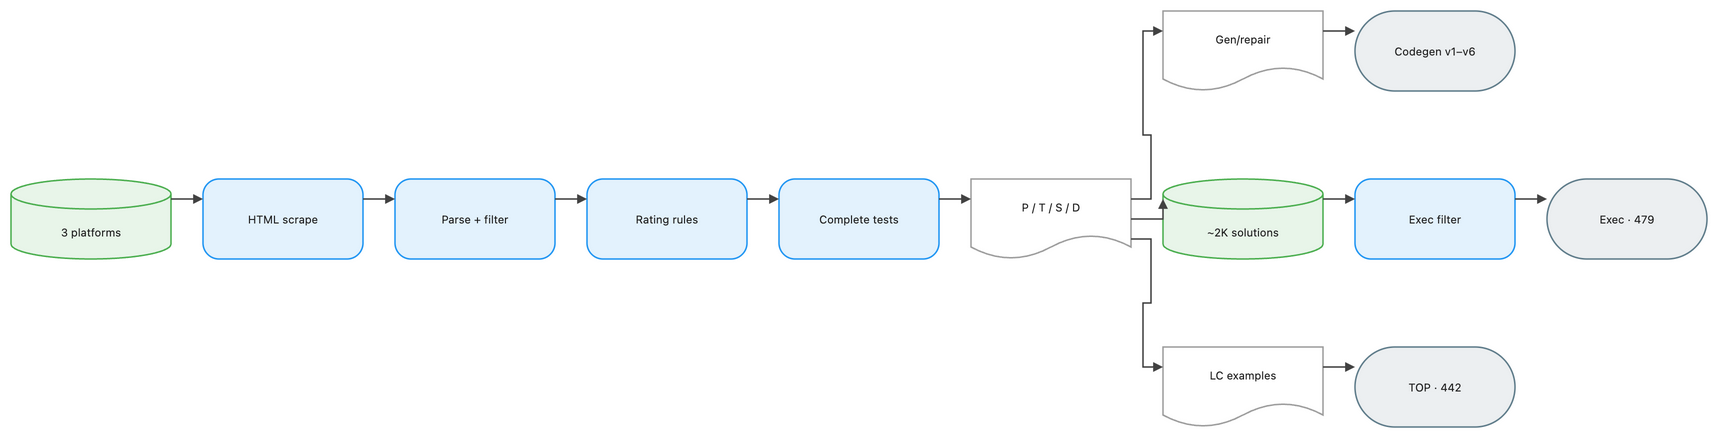

The diagram above was exported from draw.io. Its source (the exported page's mxGraphModel, read from the mxfile embedded in the PNG):
<mxGraphModel dx="1120" dy="720" grid="1" gridSize="8" guides="1" tooltips="1" connect="1" arrows="1" fold="1" page="1" pageScale="1" pageWidth="1760" pageHeight="528" math="1" background="#FFFFFF">
  <root>
    <mxCell id="0" />
    <mxCell id="1" parent="0" />
    <mxCell id="2" value="3 platforms" style="shape=cylinder3;boundedLbl=1;backgroundOutline=1;size=15;html=1;whiteSpace=wrap;fillColor=#E8F5E9;strokeColor=#4CAF50;strokeWidth=1.5;fontColor=#212121;fontSize=11;fontFamily=Inter, Roboto, system-ui, -apple-system, sans-serif;verticalAlign=middle;align=center" vertex="1" parent="1">
      <mxGeometry x="-16" y="200" width="160" height="80" as="geometry" />
    </mxCell>
    <mxCell id="3" value="HTML scrape" style="rounded=1;arcSize=20;html=1;whiteSpace=wrap;fillColor=#E3F2FD;strokeColor=#2196F3;strokeWidth=1.5;fontColor=#212121;fontSize=11;fontFamily=Inter, Roboto, system-ui, -apple-system, sans-serif;verticalAlign=middle;align=center" vertex="1" parent="1">
      <mxGeometry x="176" y="200" width="160" height="80" as="geometry" />
    </mxCell>
    <mxCell id="4" value="Parse + filter" style="rounded=1;arcSize=20;html=1;whiteSpace=wrap;fillColor=#E3F2FD;strokeColor=#2196F3;strokeWidth=1.5;fontColor=#212121;fontSize=11;fontFamily=Inter, Roboto, system-ui, -apple-system, sans-serif;verticalAlign=middle;align=center" vertex="1" parent="1">
      <mxGeometry x="368" y="200" width="160" height="80" as="geometry" />
    </mxCell>
    <mxCell id="5" value="Rating rules" style="rounded=1;arcSize=20;html=1;whiteSpace=wrap;fillColor=#E3F2FD;strokeColor=#2196F3;strokeWidth=1.5;fontColor=#212121;fontSize=11;fontFamily=Inter, Roboto, system-ui, -apple-system, sans-serif;verticalAlign=middle;align=center" vertex="1" parent="1">
      <mxGeometry x="560" y="200" width="160" height="80" as="geometry" />
    </mxCell>
    <mxCell id="6" value="Complete tests" style="rounded=1;arcSize=20;html=1;whiteSpace=wrap;fillColor=#E3F2FD;strokeColor=#2196F3;strokeWidth=1.5;fontColor=#212121;fontSize=11;fontFamily=Inter, Roboto, system-ui, -apple-system, sans-serif;verticalAlign=middle;align=center" vertex="1" parent="1">
      <mxGeometry x="752" y="200" width="160" height="80" as="geometry" />
    </mxCell>
    <mxCell id="7" value="P / T / S / D" style="shape=document;boundedLbl=1;html=1;whiteSpace=wrap;fillColor=#FFFFFF;strokeColor=#9E9E9E;strokeWidth=1.5;fontColor=#212121;fontSize=11;fontFamily=Inter, Roboto, system-ui, -apple-system, sans-serif;verticalAlign=middle;align=center" vertex="1" parent="1">
      <mxGeometry x="944" y="200" width="160" height="80" as="geometry" />
    </mxCell>
    <mxCell id="8" value="Gen/repair" style="shape=document;boundedLbl=1;html=1;whiteSpace=wrap;fillColor=#FFFFFF;strokeColor=#9E9E9E;strokeWidth=1.5;fontColor=#212121;fontSize=11;fontFamily=Inter, Roboto, system-ui, -apple-system, sans-serif;verticalAlign=middle;align=center" vertex="1" parent="1">
      <mxGeometry x="1136" y="32" width="160" height="80" as="geometry" />
    </mxCell>
    <mxCell id="9" value="Codegen v1–v6" style="rounded=1;arcSize=50;html=1;whiteSpace=wrap;fillColor=#ECEFF1;strokeColor=#607D8B;strokeWidth=1.5;fontColor=#212121;fontSize=11;fontFamily=Inter, Roboto, system-ui, -apple-system, sans-serif;verticalAlign=middle;align=center" vertex="1" parent="1">
      <mxGeometry x="1328" y="32" width="160" height="80" as="geometry" />
    </mxCell>
    <mxCell id="10" value="~2K solutions" style="shape=cylinder3;boundedLbl=1;backgroundOutline=1;size=15;html=1;whiteSpace=wrap;fillColor=#E8F5E9;strokeColor=#4CAF50;strokeWidth=1.5;fontColor=#212121;fontSize=11;fontFamily=Inter, Roboto, system-ui, -apple-system, sans-serif;verticalAlign=middle;align=center" vertex="1" parent="1">
      <mxGeometry x="1136" y="200" width="160" height="80" as="geometry" />
    </mxCell>
    <mxCell id="11" value="Exec filter" style="rounded=1;arcSize=20;html=1;whiteSpace=wrap;fillColor=#E3F2FD;strokeColor=#2196F3;strokeWidth=1.5;fontColor=#212121;fontSize=11;fontFamily=Inter, Roboto, system-ui, -apple-system, sans-serif;verticalAlign=middle;align=center" vertex="1" parent="1">
      <mxGeometry x="1328" y="200" width="160" height="80" as="geometry" />
    </mxCell>
    <mxCell id="12" value="Exec · 479" style="rounded=1;arcSize=50;html=1;whiteSpace=wrap;fillColor=#ECEFF1;strokeColor=#607D8B;strokeWidth=1.5;fontColor=#212121;fontSize=11;fontFamily=Inter, Roboto, system-ui, -apple-system, sans-serif;verticalAlign=middle;align=center" vertex="1" parent="1">
      <mxGeometry x="1520" y="200" width="160" height="80" as="geometry" />
    </mxCell>
    <mxCell id="13" value="LC examples" style="shape=document;boundedLbl=1;html=1;whiteSpace=wrap;fillColor=#FFFFFF;strokeColor=#9E9E9E;strokeWidth=1.5;fontColor=#212121;fontSize=11;fontFamily=Inter, Roboto, system-ui, -apple-system, sans-serif;verticalAlign=middle;align=center" vertex="1" parent="1">
      <mxGeometry x="1136" y="368" width="160" height="80" as="geometry" />
    </mxCell>
    <mxCell id="14" value="TOP · 442" style="rounded=1;arcSize=50;html=1;whiteSpace=wrap;fillColor=#ECEFF1;strokeColor=#607D8B;strokeWidth=1.5;fontColor=#212121;fontSize=11;fontFamily=Inter, Roboto, system-ui, -apple-system, sans-serif;verticalAlign=middle;align=center" vertex="1" parent="1">
      <mxGeometry x="1328" y="368" width="160" height="80" as="geometry" />
    </mxCell>
    <mxCell id="15" value="" style="edgeStyle=orthogonalEdgeStyle;rounded=0;orthogonalLoop=1;jettySize=auto;html=1;strokeColor=#424242;strokeWidth=1.5;endArrow=block;endFill=1;exitX=1;exitY=0.25;exitDx=0;exitDy=0;entryX=0;entryY=0.25;entryDx=0;entryDy=0;jumpStyle=arc;jumpSize=8" edge="1" parent="1" source="2" target="3">
      <mxGeometry relative="1" as="geometry" />
    </mxCell>
    <mxCell id="16" value="" style="edgeStyle=orthogonalEdgeStyle;rounded=0;orthogonalLoop=1;jettySize=auto;html=1;strokeColor=#424242;strokeWidth=1.5;endArrow=block;endFill=1;exitX=1;exitY=0.25;exitDx=0;exitDy=0;entryX=0;entryY=0.25;entryDx=0;entryDy=0;jumpStyle=arc;jumpSize=8" edge="1" parent="1" source="3" target="4">
      <mxGeometry relative="1" as="geometry" />
    </mxCell>
    <mxCell id="17" value="" style="edgeStyle=orthogonalEdgeStyle;rounded=0;orthogonalLoop=1;jettySize=auto;html=1;strokeColor=#424242;strokeWidth=1.5;endArrow=block;endFill=1;exitX=1;exitY=0.25;exitDx=0;exitDy=0;entryX=0;entryY=0.25;entryDx=0;entryDy=0;jumpStyle=arc;jumpSize=8" edge="1" parent="1" source="4" target="5">
      <mxGeometry relative="1" as="geometry" />
    </mxCell>
    <mxCell id="18" value="" style="edgeStyle=orthogonalEdgeStyle;rounded=0;orthogonalLoop=1;jettySize=auto;html=1;strokeColor=#424242;strokeWidth=1.5;endArrow=block;endFill=1;exitX=1;exitY=0.25;exitDx=0;exitDy=0;entryX=0;entryY=0.25;entryDx=0;entryDy=0;jumpStyle=arc;jumpSize=8" edge="1" parent="1" source="5" target="6">
      <mxGeometry relative="1" as="geometry" />
    </mxCell>
    <mxCell id="19" value="" style="edgeStyle=orthogonalEdgeStyle;rounded=0;orthogonalLoop=1;jettySize=auto;html=1;strokeColor=#424242;strokeWidth=1.5;endArrow=block;endFill=1;exitX=1;exitY=0.25;exitDx=0;exitDy=0;entryX=0;entryY=0.25;entryDx=0;entryDy=0;jumpStyle=arc;jumpSize=8" edge="1" parent="1" source="6" target="7">
      <mxGeometry relative="1" as="geometry" />
    </mxCell>
    <mxCell id="20" value="" style="edgeStyle=orthogonalEdgeStyle;rounded=0;orthogonalLoop=1;jettySize=auto;html=1;strokeColor=#424242;strokeWidth=1.5;endArrow=block;endFill=1;exitX=1;exitY=0.25;exitDx=0;exitDy=0;entryX=0;entryY=0.25;entryDx=0;entryDy=0;jumpStyle=arc;jumpSize=8" edge="1" parent="1" source="7" target="8">
      <mxGeometry relative="1" as="geometry" />
    </mxCell>
    <mxCell id="21" value="" style="edgeStyle=orthogonalEdgeStyle;rounded=0;orthogonalLoop=1;jettySize=auto;html=1;strokeColor=#424242;strokeWidth=1.5;endArrow=block;endFill=1;exitX=1;exitY=0.25;exitDx=0;exitDy=0;entryX=0;entryY=0.25;entryDx=0;entryDy=0;jumpStyle=arc;jumpSize=8" edge="1" parent="1" source="8" target="9">
      <mxGeometry relative="1" as="geometry" />
    </mxCell>
    <mxCell id="22" value="" style="edgeStyle=orthogonalEdgeStyle;rounded=0;orthogonalLoop=1;jettySize=auto;html=1;strokeColor=#424242;strokeWidth=1.5;endArrow=block;endFill=1;exitX=1;exitY=0.5;exitDx=0;exitDy=0;entryX=0;entryY=0.25;entryDx=0;entryDy=0;jumpStyle=arc;jumpSize=8" edge="1" parent="1" source="7" target="10">
      <mxGeometry relative="1" as="geometry" />
    </mxCell>
    <mxCell id="23" value="" style="edgeStyle=orthogonalEdgeStyle;rounded=0;orthogonalLoop=1;jettySize=auto;html=1;strokeColor=#424242;strokeWidth=1.5;endArrow=block;endFill=1;exitX=1;exitY=0.25;exitDx=0;exitDy=0;entryX=0;entryY=0.25;entryDx=0;entryDy=0;jumpStyle=arc;jumpSize=8" edge="1" parent="1" source="10" target="11">
      <mxGeometry relative="1" as="geometry" />
    </mxCell>
    <mxCell id="24" value="" style="edgeStyle=orthogonalEdgeStyle;rounded=0;orthogonalLoop=1;jettySize=auto;html=1;strokeColor=#424242;strokeWidth=1.5;endArrow=block;endFill=1;exitX=1;exitY=0.25;exitDx=0;exitDy=0;entryX=0;entryY=0.25;entryDx=0;entryDy=0;jumpStyle=arc;jumpSize=8" edge="1" parent="1" source="11" target="12">
      <mxGeometry relative="1" as="geometry" />
    </mxCell>
    <mxCell id="25" value="" style="edgeStyle=orthogonalEdgeStyle;rounded=0;orthogonalLoop=1;jettySize=auto;html=1;strokeColor=#424242;strokeWidth=1.5;endArrow=block;endFill=1;exitX=1;exitY=0.75;exitDx=0;exitDy=0;entryX=0;entryY=0.25;entryDx=0;entryDy=0;jumpStyle=arc;jumpSize=8" edge="1" parent="1" source="7" target="13">
      <mxGeometry relative="1" as="geometry" />
    </mxCell>
    <mxCell id="26" value="" style="edgeStyle=orthogonalEdgeStyle;rounded=0;orthogonalLoop=1;jettySize=auto;html=1;strokeColor=#424242;strokeWidth=1.5;endArrow=block;endFill=1;exitX=1;exitY=0.25;exitDx=0;exitDy=0;entryX=0;entryY=0.25;entryDx=0;entryDy=0;jumpStyle=arc;jumpSize=8" edge="1" parent="1" source="13" target="14">
      <mxGeometry relative="1" as="geometry" />
    </mxCell>
  </root>
</mxGraphModel>